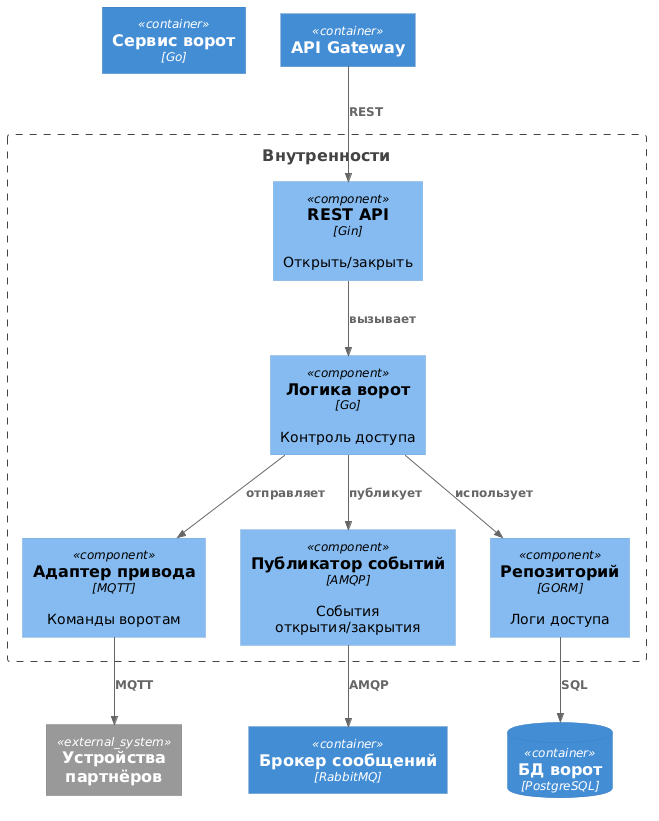

The diagram above was rendered by PlantUML. Its source (embedded in the PNG):
@startuml
!include https://raw.githubusercontent.com/plantuml-stdlib/C4-PlantUML/master/C4_Component.puml

Container(gate, "Сервис ворот", "Go")

Boundary(gate_internals, "Внутренности") {
    Component(api, "REST API", "Gin", "Открыть/закрыть")
    Component(logic, "Логика ворот", "Go", "Контроль доступа")
    Component(device_adapter, "Адаптер привода", "MQTT", "Команды воротам")
    Component(event_publisher, "Публикатор событий", "AMQP", "События открытия/закрытия")
    Component(repo, "Репозиторий", "GORM", "Логи доступа")
}

ContainerDb(gate_db, "БД ворот", "PostgreSQL")
Container(message_broker, "Брокер сообщений", "RabbitMQ")
System_Ext(partner_devices, "Устройства партнёров")
Container(api_gateway, "API Gateway")

Rel(api_gateway, api, "REST")
Rel(api, logic, "вызывает")
Rel(logic, repo, "использует")
Rel(logic, device_adapter, "отправляет")
Rel(logic, event_publisher, "публикует")
Rel(device_adapter, partner_devices, "MQTT")
Rel(event_publisher, message_broker, "AMQP")
Rel(repo, gate_db, "SQL")

@enduml